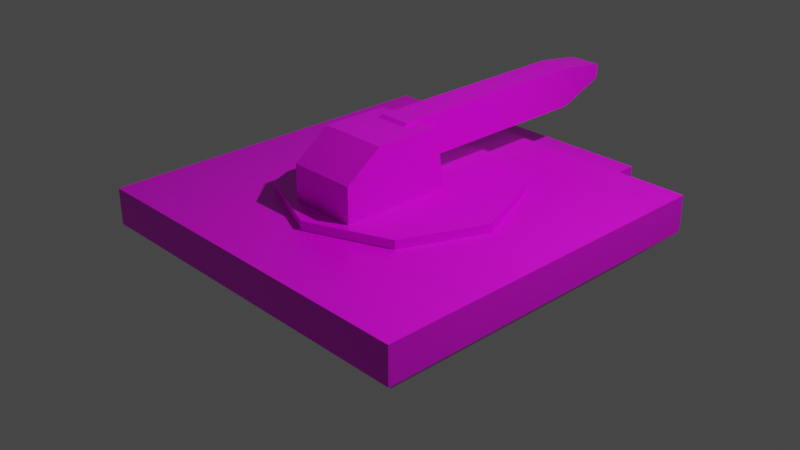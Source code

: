 # Source: dock.blend  (saved by Blender 2.82.7; exported with 4.5.12 LTS)
import bpy
from mathutils import Matrix  # noqa: F401  (used for matrix-valued properties, if any)

bpy.ops.wm.read_factory_settings(use_empty=True)
scene = bpy.context.scene
scene.name = 'Scene'

# ---- collections
col_collection = bpy.data.collections.new('Collection'); scene.collection.children.link(col_collection)

# ---- images (referenced by path relative to the original .blend; pixels are not part of the script)
import os
ASSET_DIR = os.environ.get("B2B_ASSET_DIR", "")  # directory of the original .blend (textures are referenced by path, not embedded)
HERE = os.path.dirname(os.path.abspath(__file__))  # packed textures are extracted next to this script under _unpacked/

def load_image(name, relpath, width, height, colorspace="sRGB"):
    """Load a texture the original file referenced (path relative to the .blend, or extracted next to this script)."""
    p = next((c for c in (os.path.join(HERE, relpath), os.path.join(ASSET_DIR, relpath)) if relpath and os.path.exists(c)), "")
    if p:
        img = bpy.data.images.load(p, check_existing=True)
        img.name = name
    else:  # same state as the original file: an image datablock whose file is absent (Cycles renders it pink)
        img = bpy.data.images.new(name, width, height)
        img.source = "FILE"
        img.filepath = "//" + (relpath or name)
    img.colorspace_settings.name = colorspace
    return img
img_texture_dock_png = load_image('texture-dock.png', 'Textures/texture-dock.png', 1024, 1024, 'sRGB')
img_texture_frame_png = load_image('texture-frame.png', 'Textures/texture-frame.png', 1024, 1024, 'sRGB')

# ---- materials (node trees are filled in below, after node groups)
mat_material = bpy.data.materials.new('Material')
mat_material.alpha_threshold = 0.0
mat_material.use_transparent_shadow = False
mat_material.line_color = (0.0, 0.0, 0.0, 1.0)
mat_material2 = bpy.data.materials.new('Material2')
mat_material2.alpha_threshold = 0.0
mat_material2.use_transparent_shadow = False
mat_material2.line_color = (0.0, 0.0, 0.0, 1.0)

# ---- material node trees
mat_material.use_nodes = True; mat_material.node_tree.nodes.clear()
_N = mat_material.node_tree.nodes; _L = mat_material.node_tree.links
n0 = _N.new('ShaderNodeOutputMaterial'); n0.name = 'Material Output'; n0.location = (300, 300)
n1 = _N.new('ShaderNodeBsdfPrincipled'); n1.name = 'Principled BSDF'; n1.location = (10, 300)
n1.distribution = 'GGX'
n1.subsurface_method = 'BURLEY'
n1.inputs[2].default_value = 0.4
n1.inputs[3].default_value = 1.45
n1.inputs[27].default_value = (0.0, 0.0, 0.0, 1.0)
n1.inputs[28].default_value = 1.0
n2 = _N.new('ShaderNodeTexImage'); n2.name = 'Image Texture'; n2.location = (-342, 217)
n2.image = img_texture_dock_png
n2.interpolation = 'Closest'
_L.new(n1.outputs[0], n0.inputs[0])
_L.new(n2.outputs[0], n1.inputs[0])
n0.is_active_output = True
mat_material2.use_nodes = True; mat_material2.node_tree.nodes.clear()
_N = mat_material2.node_tree.nodes; _L = mat_material2.node_tree.links
n0 = _N.new('ShaderNodeOutputMaterial'); n0.name = 'Material Output'; n0.location = (300, 300)
n1 = _N.new('ShaderNodeBsdfPrincipled'); n1.name = 'Principled BSDF'; n1.location = (10, 300)
n1.distribution = 'GGX'
n1.subsurface_method = 'BURLEY'
n1.inputs[2].default_value = 0.4
n1.inputs[3].default_value = 1.45
n1.inputs[27].default_value = (0.0, 0.0, 0.0, 1.0)
n1.inputs[28].default_value = 1.0
n2 = _N.new('ShaderNodeTexImage'); n2.name = 'Image Texture'; n2.location = (-420, 160)
n2.image = img_texture_frame_png
n2.interpolation = 'Closest'
_L.new(n1.outputs[0], n0.inputs[0])
_L.new(n2.outputs[0], n1.inputs[0])
_L.new(n2.outputs[1], n1.inputs[4])
n0.is_active_output = True

# ---- world
world_world = bpy.data.worlds.new('World'); scene.world = world_world
world_world.use_nodes = True; world_world.node_tree.nodes.clear()
_N = world_world.node_tree.nodes; _L = world_world.node_tree.links
n0 = _N.new('ShaderNodeOutputWorld'); n0.name = 'World Output'; n0.location = (300, 300)
n1 = _N.new('ShaderNodeBackground'); n1.name = 'Background'; n1.location = (10, 300)
n1.inputs[0].default_value = (0.05088, 0.05088, 0.05088, 1.0)
_L.new(n1.outputs[0], n0.inputs[0])
n0.is_active_output = True
world_world.color = (0.05088, 0.05088, 0.05088)
world_world.use_sun_shadow = False
world_world.sun_shadow_jitter_overblur = 0.0

# ---- cameras
cam_camera = bpy.data.cameras.new('Camera')
cam_camera.clip_end = 100.0
cam_camera.ortho_scale = 7.314

# ---- lights
light_light = bpy.data.lights.new('Light', 'POINT')
light_light.transmission_factor = 0.0
light_light.energy = 1000.0
light_light.shadow_soft_size = 0.1
light_light.shadow_maximum_resolution = 0.006
light_light.use_absolute_resolution = True

# ---- meshes
me_cube_001 = bpy.data.meshes.new('Cube.001')
me_cube_001.from_pydata([(-2.0, -2.0, -0.1), (-2.0, -2.0, 0.3), (-2.0, 2.0, -0.1), (-2.0, 2.0, 0.3), (2.0, -2.0, -0.1), (2.0, -2.0, 0.3), (2.0, 2.0, -0.1), (2.0, 2.0, 0.3), (-1.6, 1.6, -0.5), (-1.6, -1.6, -0.5), (1.6, 1.6, -0.5), (1.6, -1.6, -0.5), (1.318e-08, 1.253, 0.1485), (1.318e-08, 1.253, 0.3985), (0.8858, 0.8858, 0.1485), (0.8858, 0.8858, 0.3985), (1.253, -5.664e-08, 0.1485), (1.253, -5.664e-08, 0.3985), (0.8858, -0.8858, 0.1485), (0.8858, -0.8858, 0.3985), (-9.634e-08, -1.253, 0.1485), (-9.634e-08, -1.253, 0.3985), (-0.8858, -0.8858, 0.1485), (-0.8858, -0.8858, 0.3985), (-1.253, 1.306e-08, 0.1485), (-1.253, 1.306e-08, 0.3985), (-0.8858, 0.8858, 0.1485), (-0.8858, 0.8858, 0.3985), (-1.0, 1.817, -0.1895), (-1.0, 1.817, 0.1344), (-1.0, 2.543, -0.1895), (-1.0, 2.543, 0.1344), (1.0, 1.817, -0.1895), (1.0, 1.817, 0.1344), (1.0, 2.543, -0.1895), (1.0, 2.543, 0.1344)], [], [(0, 1, 3, 2), (2, 3, 7, 6), (6, 7, 5, 4), (4, 5, 1, 0), (2, 6, 10, 8), (7, 3, 1, 5), (8, 10, 11, 9), (0, 2, 8, 9), (6, 4, 11, 10), (4, 0, 9, 11), (12, 13, 15, 14), (14, 15, 17, 16), (16, 17, 19, 18), (18, 19, 21, 20), (20, 21, 23, 22), (22, 23, 25, 24), (15, 13, 27, 25, 23, 21, 19, 17), (24, 25, 27, 26), (26, 27, 13, 12), (12, 14, 16, 18, 20, 22, 24, 26), (28, 29, 31, 30), (30, 31, 35, 34), (34, 35, 33, 32), (32, 33, 29, 28), (30, 34, 32, 28), (35, 31, 29, 33)])
_uv = me_cube_001.uv_layers.new(name='UVMap')
_uv.uv.foreach_set('vector', [0.3234, 0.7658, 0.5048, 0.7658, 0.5048, 0.84, 0.3234, 0.84, 0.3234, 0.7658, 0.5048, 0.7658, 0.5048, 0.84, 0.3234, 0.84, 0.3234, 0.7658, 0.5048, 0.7658, 0.5048, 0.84, 0.3234, 0.84, 0.3234, 0.7658, 0.5048, 0.7658, 0.5048, 0.84, 0.3234, 0.84, 0.3139, 0.4494, 0.5143, 0.4494, 0.5143, 0.5314, 0.3139, 0.5314, 0.5827, 0.8654, 0.5827, 0.7405, 0.9955, 0.7405, 0.9955, 0.8654, 0.3139, 0.4494, 0.5143, 0.4494, 0.5143, 0.5314, 0.3139, 0.5314, 0.3139, 0.4494, 0.5143, 0.4494, 0.5143, 0.5314, 0.3139, 0.5314, 0.3139, 0.4494, 0.5143, 0.4494, 0.5143, 0.5314, 0.3139, 0.5314, 0.3139, 0.4494, 0.5143, 0.4494, 0.5143, 0.5314, 0.3139, 0.5314, 0.03568, 0.01107, 0.1848, 0.01107, 0.1848, 0.1602, 0.03568, 0.1602, 0.03568, 0.01107, 0.1848, 0.01107, 0.1848, 0.1602, 0.03568, 0.1602, 0.03568, 0.01107, 0.1848, 0.01107, 0.1848, 0.1602, 0.03568, 0.1602, 0.03568, 0.01107, 0.1848, 0.01107, 0.1848, 0.1602, 0.03568, 0.1602, 0.03568, 0.01107, 0.1848, 0.01107, 0.1848, 0.1602, 0.03568, 0.1602, 0.03568, 0.01107, 0.1848, 0.01107, 0.1848, 0.1602, 0.03568, 0.1602, 0.1102, 0.1602, 0.163, 0.1383, 0.1848, 0.08563, 0.163, 0.03291, 0.1102, 0.01107, 0.05752, 0.03291, 0.03568, 0.08563, 0.05752, 0.1383, 0.03568, 0.01107, 0.1848, 0.01107, 0.1848, 0.1602, 0.03568, 0.1602, 0.03568, 0.01107, 0.1848, 0.01107, 0.1848, 0.1602, 0.03568, 0.1602, 0.1102, 0.1602, 0.163, 0.1383, 0.1848, 0.08563, 0.163, 0.03291, 0.1102, 0.01107, 0.05752, 0.03291, 0.03568, 0.08563, 0.05752, 0.1383, 0.4792, 0.04655, 0.4792, 0.04655, 0.4594, 0.08091, 0.4594, 0.08091, 0.4594, 0.08091, 0.4594, 0.08091, 0.5539, 0.1355, 0.5539, 0.1355, 0.5539, 0.1355, 0.5539, 0.1355, 0.5738, 0.1011, 0.5738, 0.1011, 0.5738, 0.1011, 0.5738, 0.1011, 0.4792, 0.04655, 0.4792, 0.04655, 0.6034, 0.1357, 0.7698, 0.2318, 0.8047, 0.1713, 0.6383, 0.07526, 0.7698, 0.2318, 0.6034, 0.1357, 0.6383, 0.07526, 0.8047, 0.1713])
me_cube_001.materials.append(mat_material)
me_cube_001.use_remesh_fix_poles = True
me_cube_001.use_remesh_preserve_attributes = False
me_cube_001.use_mirror_vertex_groups = False
me_cube_001.update()
me_cube_002 = bpy.data.meshes.new('Cube.002')
me_cube_002.from_pydata([(-0.375, -0.9938, -0.03793), (-0.375, -0.9938, 0.4845), (-0.375, 0.2859, -0.03793), (-0.375, 0.1313, 0.7688), (0.375, -0.9938, -0.03793), (0.375, -0.9938, 0.4845), (0.375, 0.2859, -0.03793), (0.375, 0.1313, 0.7688), (-0.375, -0.6, -0.03793), (-0.375, -0.6, 0.7688), (0.375, -0.6, -0.03793), (0.375, -0.6, 0.7688)], [], [(8, 9, 3, 2), (2, 3, 7, 6), (10, 11, 5, 4), (4, 5, 1, 0), (8, 10, 4, 0), (11, 9, 1, 5), (7, 3, 9, 11), (2, 6, 10, 8), (6, 7, 11, 10), (0, 1, 9, 8)])
_uv = me_cube_002.uv_layers.new(name='UVMap')
_uv.uv.foreach_set('vector', [0.1826, 0.5985, 0.1826, 0.5985, 0.1826, 0.5352, 0.1826, 0.4856, 0.1826, 0.4856, 0.1826, 0.5352, 0.08879, 0.5352, 0.08879, 0.4856, 0.08879, 0.5985, 0.08879, 0.5985, 0.08879, 0.6998, 0.08879, 0.6998, 0.08879, 0.6998, 0.08879, 0.6998, 0.1826, 0.6998, 0.1826, 0.6998, 0.1784, 0.8449, 0.09299, 0.8449, 0.09299, 0.8826, 0.1784, 0.8826, 0.08879, 0.5985, 0.1826, 0.5985, 0.1826, 0.6998, 0.08879, 0.6998, 0.08879, 0.5352, 0.1826, 0.5352, 0.1826, 0.5985, 0.08879, 0.5985, 0.1784, 0.8028, 0.09299, 0.8028, 0.09299, 0.8449, 0.1784, 0.8449, 0.08879, 0.4856, 0.08879, 0.5352, 0.08879, 0.5985, 0.08879, 0.5985, 0.1826, 0.6998, 0.1826, 0.6998, 0.1826, 0.5985, 0.1826, 0.5985])
me_cube_002.materials.append(mat_material)
me_cube_002.use_remesh_fix_poles = True
me_cube_002.use_remesh_preserve_attributes = False
me_cube_002.use_mirror_vertex_groups = False
me_cube_002.update()
me_cube_003 = bpy.data.meshes.new('Cube.003')
me_cube_003.from_pydata([(-0.1742, -0.06618, -0.1464), (-0.1742, -0.06618, 0.3), (-0.1742, 2.366, -0.1464), (-0.1742, 2.366, 0.3), (0.1742, -0.06618, -0.1464), (0.1742, -0.06618, 0.3), (0.1742, 2.366, -0.1464), (0.1742, 2.366, 0.3), (-0.1742, 2.889, 0.2237), (-0.1742, 2.889, 0.06196), (0.1742, 2.889, 0.06196), (0.1742, 2.889, 0.2237), (-0.1742, -0.1449, -0.04311), (-0.1742, -0.1318, 0.24), (0.1742, -0.1318, 0.24), (0.1742, -0.1449, -0.04311)], [], [(0, 1, 3, 2), (7, 6, 10, 11), (6, 7, 5, 4), (5, 1, 13, 14), (2, 6, 4, 0), (7, 3, 1, 5), (9, 8, 11, 10), (6, 2, 9, 10), (3, 7, 11, 8), (2, 3, 8, 9), (15, 14, 13, 12), (4, 5, 14, 15), (1, 0, 12, 13), (0, 4, 15, 12)])
_uv = me_cube_003.uv_layers.new(name='UVMap')
_uv.uv.foreach_set('vector', [0.02743, 0.6237, 0.02743, 0.2961, 0.7379, 0.2961, 0.7379, 0.6237, 0.7513, 0.6186, 0.7513, 0.291, 0.9271, 0.4088, 0.9271, 0.5275, 0.7379, 0.2961, 0.7379, 0.6237, 0.02743, 0.6237, 0.02743, 0.2961, 0.8667, 0.6402, 0.8667, 0.9713, 0.822, 0.9713, 0.822, 0.6402, 0.7422, 0.6237, 0.7422, 0.2925, 0.03175, 0.2925, 0.03175, 0.6237, 0.6133, 0.6363, 0.6133, 0.9674, -0.09716, 0.9674, -0.09716, 0.6363, 0.0271, 0.04025, 0.0271, 0.159, 0.1177, 0.159, 0.1177, 0.04025, 0.6139, 0.6402, 0.6139, 0.9713, 0.87, 0.9713, 0.87, 0.6402, 0.6139, 0.9713, 0.6139, 0.6402, 0.87, 0.6402, 0.87, 0.9713, 0.7513, 0.291, 0.7513, 0.6186, 0.9271, 0.5275, 0.9271, 0.4088, 0.6816, 0.6366, 0.8743, 0.6366, 0.8743, 0.9678, 0.6816, 0.9678, 0.04305, 0.2961, 0.04305, 0.6237, 0.02599, 0.5797, 0.02258, 0.3719, 0.04305, 0.6237, 0.04305, 0.2961, 0.02258, 0.3719, 0.02599, 0.5797, 0.6113, 0.9678, 0.6113, 0.6366, 0.6816, 0.6366, 0.6816, 0.9678])
me_cube_003.materials.append(mat_material2)
me_cube_003.use_remesh_fix_poles = True
me_cube_003.use_remesh_preserve_attributes = False
me_cube_003.use_mirror_vertex_groups = False
me_cube_003.update()

# ---- objects
ob_light = bpy.data.objects.new('Light', light_light)
ob_camera = bpy.data.objects.new('Camera', cam_camera)
ob_dock = bpy.data.objects.new('dock', me_cube_001)
ob_dock_crane = bpy.data.objects.new('dock.crane', me_cube_002)
ob_dock_crane_arm = bpy.data.objects.new('dock.crane_arm', me_cube_003)

# ---- transforms, parenting, visibility, modifiers, constraints
ob_light.location = (4.076, 1.005, 5.904)
ob_light.rotation_euler = (0.6503, 0.05522, 1.866)
ob_light.lock_rotations_4d = False
ob_light.empty_display_type = 'ARROWS'
ob_light.color = (0.0, 0.0, 0.0, 0.0)
ob_light.lineart.crease_threshold = 0.0
ob_camera.location = (7.359, -6.926, 4.958)
ob_camera.rotation_euler = (1.109, 0.0, 0.8149)
ob_camera.lock_rotations_4d = False
ob_camera.empty_display_type = 'ARROWS'
ob_camera.color = (0.0, 0.0, 0.0, 0.0)
ob_camera.display_type = 'WIRE'
ob_camera.lineart.crease_threshold = 0.0
ob_dock.location = (0.0, 0.0, 0.0)
ob_dock.lineart.crease_threshold = 0.0
ob_dock_crane.location = (0.0, 0.0, 0.3)
ob_dock_crane.lineart.crease_threshold = 0.0
ob_dock_crane_arm.parent = ob_dock_crane
ob_dock_crane_arm.matrix_parent_inverse = Matrix(((1.0, -0.0, 0.0, 5.0), (-0.0, 1.0, -0.0, 0.0), (0.0, 0.0, 1.0, -0.0), (-0.0, 0.0, -0.0, 1.0)))
ob_dock_crane_arm.location = (-5.0, 0.0, 0.5)
ob_dock_crane_arm.lineart.crease_threshold = 0.0

# ---- collection membership
col_collection.objects.link(ob_light)
col_collection.objects.link(ob_camera)
col_collection.objects.link(ob_dock)
col_collection.objects.link(ob_dock_crane)
col_collection.objects.link(ob_dock_crane_arm)

# ---- scene / render settings (as saved in the file)
scene.camera = ob_camera
scene.frame_start = 1; scene.frame_end = 250; scene.frame_set(0)
scene.render.engine = 'BLENDER_EEVEE_NEXT'
scene.cycles.use_denoising = False
scene.cycles.samples = 128
scene.cycles.sampling_pattern = 'TABULATED_SOBOL'
scene.cycles.use_adaptive_sampling = False
scene.cycles.use_light_tree = False
scene.view_settings.view_transform = 'Filmic'
bpy.context.view_layer.update()
